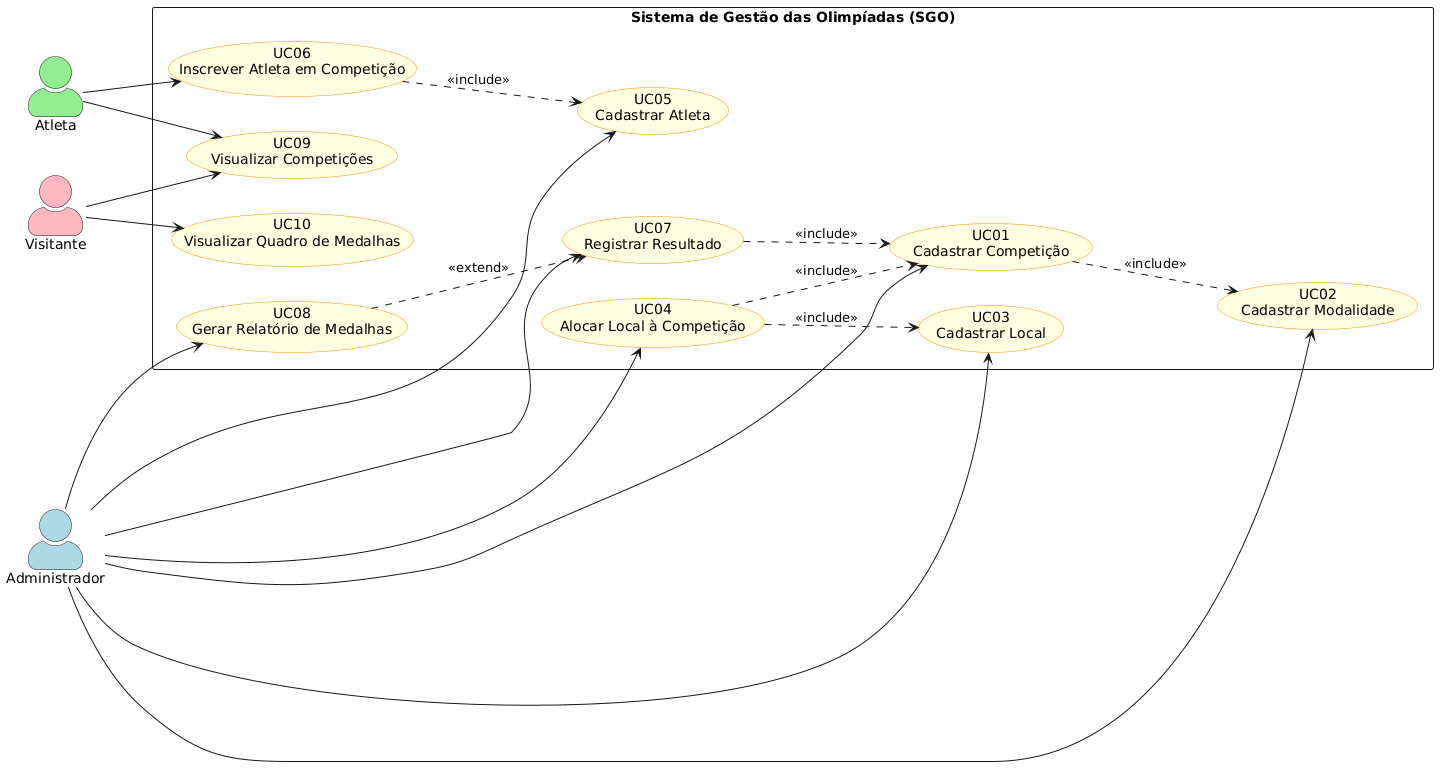

The diagram above was rendered by PlantUML. Its source (embedded in the PNG):
@startuml
left to right direction
skinparam packageStyle rectangle
skinparam actorStyle awesome
skinparam usecase {
  BackgroundColor LightYellow
  BorderColor DarkOrange
}

actor "Administrador" as Admin #LightBlue
actor "Atleta" as Atleta #LightGreen
actor "Visitante" as Visitante #LightPink

rectangle "Sistema de Gestão das Olimpíadas (SGO)" {
  usecase "UC01\nCadastrar Competição" as UC01
  usecase "UC02\nCadastrar Modalidade" as UC02
  usecase "UC03\nCadastrar Local" as UC03
  usecase "UC04\nAlocar Local à Competição" as UC04
  usecase "UC05\nCadastrar Atleta" as UC05
  usecase "UC06\nInscrever Atleta em Competição" as UC06
  usecase "UC07\nRegistrar Resultado" as UC07
  usecase "UC08\nGerar Relatório de Medalhas" as UC08
  usecase "UC09\nVisualizar Competições" as UC09
  usecase "UC10\nVisualizar Quadro de Medalhas" as UC10
}

Admin --> UC01
Admin --> UC02
Admin --> UC03
Admin --> UC04
Admin --> UC05
Admin --> UC07
Admin --> UC08

Atleta --> UC06
Atleta --> UC09

Visitante --> UC09
Visitante --> UC10

UC01 ..> UC02 : <<include>>
UC04 ..> UC01 : <<include>>
UC04 ..> UC03 : <<include>>
UC06 ..> UC05 : <<include>>
UC07 ..> UC01 : <<include>>
UC08 ..> UC07 : <<extend>>
@enduml